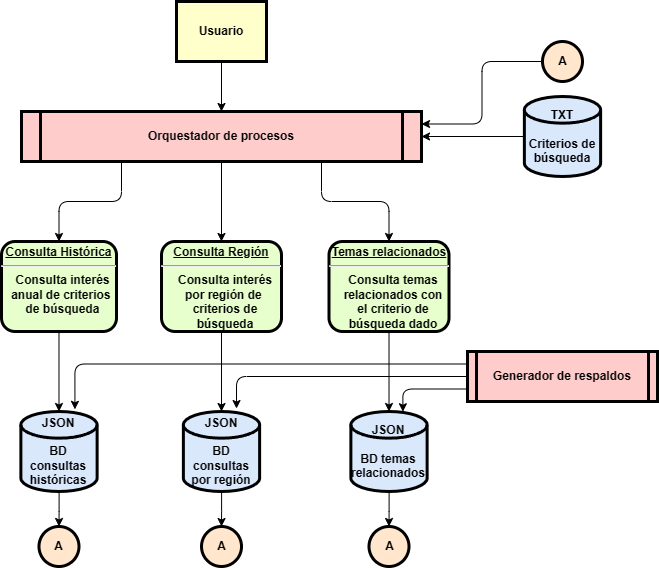

The diagram above was exported from draw.io. Its source (the exported page's mxGraphModel, read from the mxfile embedded in the PNG):
<mxGraphModel dx="996" dy="541" grid="1" gridSize="10" guides="1" tooltips="1" connect="1" arrows="1" fold="1" page="1" pageScale="1" pageWidth="826" pageHeight="1169" background="none" math="0" shadow="0">
  <root>
    <mxCell id="0" />
    <mxCell id="1" parent="0" />
    <mxCell id="6-ZvLnCGmvxtNicTbvNj-136" style="edgeStyle=orthogonalEdgeStyle;rounded=0;orthogonalLoop=1;jettySize=auto;html=1;entryX=0.5;entryY=0;entryDx=0;entryDy=0;entryPerimeter=0;" parent="1" source="6-ZvLnCGmvxtNicTbvNj-96" target="6-ZvLnCGmvxtNicTbvNj-111" edge="1">
      <mxGeometry relative="1" as="geometry" />
    </mxCell>
    <mxCell id="6-ZvLnCGmvxtNicTbvNj-96" value="&lt;p style=&quot;margin: 0px; margin-top: 4px; text-align: center; text-decoration: underline;&quot;&gt;&lt;strong&gt;Consulta H&lt;/strong&gt;&lt;strong style=&quot;background-color: initial;&quot;&gt;istórica&lt;/strong&gt;&lt;/p&gt;&lt;hr&gt;&lt;p style=&quot;margin: 0px; margin-left: 8px;&quot;&gt;Consulta interés&lt;/p&gt;&lt;p style=&quot;margin: 0px; margin-left: 8px;&quot;&gt;anual&amp;nbsp;&lt;span style=&quot;background-color: initial;&quot;&gt;de criterios&amp;nbsp;&lt;/span&gt;&lt;/p&gt;&lt;p style=&quot;margin: 0px; margin-left: 8px;&quot;&gt;&lt;span style=&quot;background-color: initial;&quot;&gt;de&amp;nbsp;&lt;/span&gt;&lt;span style=&quot;background-color: initial;&quot;&gt;búsqueda&lt;/span&gt;&lt;/p&gt;" style="verticalAlign=middle;align=center;overflow=fill;fontSize=12;fontFamily=Helvetica;html=1;rounded=1;fontStyle=1;strokeWidth=3;fillColor=#E6FFCC" parent="1" vertex="1">
      <mxGeometry x="85" y="300" width="115" height="90" as="geometry" />
    </mxCell>
    <mxCell id="6-ZvLnCGmvxtNicTbvNj-137" style="edgeStyle=orthogonalEdgeStyle;rounded=0;orthogonalLoop=1;jettySize=auto;html=1;entryX=0.5;entryY=0;entryDx=0;entryDy=0;entryPerimeter=0;" parent="1" source="6-ZvLnCGmvxtNicTbvNj-97" target="6-ZvLnCGmvxtNicTbvNj-134" edge="1">
      <mxGeometry relative="1" as="geometry" />
    </mxCell>
    <mxCell id="6-ZvLnCGmvxtNicTbvNj-97" value="&lt;p style=&quot;margin: 4px 0px 0px; text-decoration: underline;&quot;&gt;&lt;strong&gt;Consulta Región&lt;/strong&gt;&lt;/p&gt;&lt;hr&gt;&lt;p style=&quot;margin: 0px; margin-left: 8px;&quot;&gt;Consulta interés&lt;/p&gt;&lt;p style=&quot;margin: 0px; margin-left: 8px;&quot;&gt;por región de&amp;nbsp;&lt;/p&gt;&lt;p style=&quot;margin: 0px; margin-left: 8px;&quot;&gt;criterios de&lt;/p&gt;&lt;p style=&quot;margin: 0px; margin-left: 8px;&quot;&gt;búsqueda&lt;/p&gt;" style="verticalAlign=middle;align=center;overflow=fill;fontSize=12;fontFamily=Helvetica;html=1;rounded=1;fontStyle=1;strokeWidth=3;fillColor=#E6FFCC" parent="1" vertex="1">
      <mxGeometry x="245" y="300" width="120" height="90" as="geometry" />
    </mxCell>
    <mxCell id="6-ZvLnCGmvxtNicTbvNj-138" style="edgeStyle=orthogonalEdgeStyle;rounded=0;orthogonalLoop=1;jettySize=auto;html=1;entryX=0.5;entryY=0;entryDx=0;entryDy=0;entryPerimeter=0;" parent="1" source="6-ZvLnCGmvxtNicTbvNj-98" target="6-ZvLnCGmvxtNicTbvNj-135" edge="1">
      <mxGeometry relative="1" as="geometry" />
    </mxCell>
    <mxCell id="6-ZvLnCGmvxtNicTbvNj-98" value="&lt;p style=&quot;margin: 4px 0px 0px; text-decoration: underline;&quot;&gt;Temas relacionados&lt;/p&gt;&lt;hr&gt;&lt;p style=&quot;margin: 0px; margin-left: 8px;&quot;&gt;Consulta temas&lt;/p&gt;&lt;p style=&quot;margin: 0px; margin-left: 8px;&quot;&gt;relacionados con&lt;/p&gt;&lt;p style=&quot;margin: 0px; margin-left: 8px;&quot;&gt;el criterio de&lt;/p&gt;&lt;p style=&quot;margin: 0px; margin-left: 8px;&quot;&gt;búsqueda dado&lt;/p&gt;" style="verticalAlign=middle;align=center;overflow=fill;fontSize=12;fontFamily=Helvetica;html=1;rounded=1;fontStyle=1;strokeWidth=3;fillColor=#E6FFCC" parent="1" vertex="1">
      <mxGeometry x="412.5" y="300" width="120" height="90" as="geometry" />
    </mxCell>
    <mxCell id="6-ZvLnCGmvxtNicTbvNj-119" style="edgeStyle=orthogonalEdgeStyle;rounded=0;orthogonalLoop=1;jettySize=auto;html=1;entryX=0.5;entryY=0;entryDx=0;entryDy=0;" parent="1" source="6-ZvLnCGmvxtNicTbvNj-99" target="6-ZvLnCGmvxtNicTbvNj-97" edge="1">
      <mxGeometry relative="1" as="geometry" />
    </mxCell>
    <mxCell id="6-ZvLnCGmvxtNicTbvNj-120" style="edgeStyle=orthogonalEdgeStyle;rounded=1;orthogonalLoop=1;jettySize=auto;html=1;exitX=0.75;exitY=1;exitDx=0;exitDy=0;exitPerimeter=0;entryX=0.5;entryY=0;entryDx=0;entryDy=0;" parent="1" source="6-ZvLnCGmvxtNicTbvNj-99" target="6-ZvLnCGmvxtNicTbvNj-98" edge="1">
      <mxGeometry relative="1" as="geometry" />
    </mxCell>
    <mxCell id="6-ZvLnCGmvxtNicTbvNj-121" style="edgeStyle=orthogonalEdgeStyle;rounded=1;orthogonalLoop=1;jettySize=auto;html=1;exitX=0.25;exitY=1;exitDx=0;exitDy=0;exitPerimeter=0;entryX=0.5;entryY=0;entryDx=0;entryDy=0;" parent="1" source="6-ZvLnCGmvxtNicTbvNj-99" target="6-ZvLnCGmvxtNicTbvNj-96" edge="1">
      <mxGeometry relative="1" as="geometry" />
    </mxCell>
    <mxCell id="6-ZvLnCGmvxtNicTbvNj-99" value="Orquestador de procesos" style="shape=process;whiteSpace=wrap;align=center;verticalAlign=middle;size=0.0475;fontStyle=1;strokeWidth=3;fillColor=#FFCCCC;points=[[0,0,0,0,0],[0,0.25,0,0,0],[0,0.5,0,0,0],[0,0.75,0,0,0],[0,1,0,0,0],[0.25,0,0,0,0],[0.25,1,0,0,0],[0.5,0,0,0,0],[0.5,1,0,0,0],[0.75,0,0,0,0],[0.75,1,0,0,0],[1,0,0,0,0],[1,0.25,0,0,0],[1,0.5,0,0,0],[1,0.75,0,0,0],[1,1,0,0,0]];" parent="1" vertex="1">
      <mxGeometry x="104.99999999999989" y="170" width="400" height="50" as="geometry" />
    </mxCell>
    <mxCell id="Z7AwfL3PLgc4hJdhPe6E-3" style="edgeStyle=orthogonalEdgeStyle;rounded=0;orthogonalLoop=1;jettySize=auto;html=1;entryX=0.5;entryY=0;entryDx=0;entryDy=0;entryPerimeter=0;" edge="1" parent="1" source="6-ZvLnCGmvxtNicTbvNj-100" target="6-ZvLnCGmvxtNicTbvNj-99">
      <mxGeometry relative="1" as="geometry" />
    </mxCell>
    <mxCell id="6-ZvLnCGmvxtNicTbvNj-100" value="Usuario" style="whiteSpace=wrap;align=center;verticalAlign=middle;fontStyle=1;strokeWidth=3;fillColor=#FFFFCC" parent="1" vertex="1">
      <mxGeometry x="259.9999999999999" y="60" width="90" height="60" as="geometry" />
    </mxCell>
    <mxCell id="Z7AwfL3PLgc4hJdhPe6E-6" style="edgeStyle=orthogonalEdgeStyle;rounded=0;orthogonalLoop=1;jettySize=auto;html=1;entryX=0.5;entryY=0;entryDx=0;entryDy=0;entryPerimeter=0;" edge="1" parent="1" source="6-ZvLnCGmvxtNicTbvNj-111" target="Z7AwfL3PLgc4hJdhPe6E-5">
      <mxGeometry relative="1" as="geometry" />
    </mxCell>
    <mxCell id="6-ZvLnCGmvxtNicTbvNj-111" value="JSON&lt;br&gt;&lt;br&gt;BD consultas&lt;br&gt;históricas" style="strokeWidth=3;html=1;shape=mxgraph.flowchart.database;whiteSpace=wrap;fillColor=#dae8fc;strokeColor=#000000;fontStyle=1" parent="1" vertex="1">
      <mxGeometry x="104.37" y="470" width="76.25" height="80" as="geometry" />
    </mxCell>
    <mxCell id="6-ZvLnCGmvxtNicTbvNj-139" style="edgeStyle=orthogonalEdgeStyle;rounded=1;orthogonalLoop=1;jettySize=auto;html=1;exitX=0;exitY=0.25;exitDx=0;exitDy=0;exitPerimeter=0;entryX=0.709;entryY=-0.027;entryDx=0;entryDy=0;entryPerimeter=0;" parent="1" source="6-ZvLnCGmvxtNicTbvNj-123" target="6-ZvLnCGmvxtNicTbvNj-111" edge="1">
      <mxGeometry relative="1" as="geometry" />
    </mxCell>
    <mxCell id="6-ZvLnCGmvxtNicTbvNj-140" style="edgeStyle=orthogonalEdgeStyle;rounded=1;orthogonalLoop=1;jettySize=auto;html=1;exitX=0;exitY=0.5;exitDx=0;exitDy=0;exitPerimeter=0;entryX=0.697;entryY=-0.037;entryDx=0;entryDy=0;entryPerimeter=0;" parent="1" source="6-ZvLnCGmvxtNicTbvNj-123" target="6-ZvLnCGmvxtNicTbvNj-134" edge="1">
      <mxGeometry relative="1" as="geometry" />
    </mxCell>
    <mxCell id="6-ZvLnCGmvxtNicTbvNj-141" style="edgeStyle=orthogonalEdgeStyle;rounded=1;orthogonalLoop=1;jettySize=auto;html=1;exitX=0;exitY=0.75;exitDx=0;exitDy=0;exitPerimeter=0;entryX=0.682;entryY=0.003;entryDx=0;entryDy=0;entryPerimeter=0;" parent="1" source="6-ZvLnCGmvxtNicTbvNj-123" target="6-ZvLnCGmvxtNicTbvNj-135" edge="1">
      <mxGeometry relative="1" as="geometry" />
    </mxCell>
    <mxCell id="6-ZvLnCGmvxtNicTbvNj-123" value="Generador de respaldos" style="shape=process;whiteSpace=wrap;align=center;verticalAlign=middle;size=0.0475;fontStyle=1;strokeWidth=3;fillColor=#FFCCCC;points=[[0,0,0,0,0],[0,0.25,0,0,0],[0,0.5,0,0,0],[0,0.75,0,0,0],[0,1,0,0,0],[0.25,0,0,0,0],[0.25,1,0,0,0],[0.5,0,0,0,0],[0.5,1,0,0,0],[0.75,0,0,0,0],[0.75,1,0,0,0],[1,0,0,0,0],[1,0.25,0,0,0],[1,0.5,0,0,0],[1,0.75,0,0,0],[1,1,0,0,0]];" parent="1" vertex="1">
      <mxGeometry x="551" y="410" width="190" height="50" as="geometry" />
    </mxCell>
    <mxCell id="Z7AwfL3PLgc4hJdhPe6E-13" style="edgeStyle=orthogonalEdgeStyle;rounded=0;orthogonalLoop=1;jettySize=auto;html=1;entryX=0.5;entryY=0;entryDx=0;entryDy=0;entryPerimeter=0;" edge="1" parent="1" source="6-ZvLnCGmvxtNicTbvNj-134" target="Z7AwfL3PLgc4hJdhPe6E-10">
      <mxGeometry relative="1" as="geometry" />
    </mxCell>
    <mxCell id="6-ZvLnCGmvxtNicTbvNj-134" value="JSON&lt;br&gt;&lt;br&gt;BD consultas por región" style="strokeWidth=3;html=1;shape=mxgraph.flowchart.database;whiteSpace=wrap;fillColor=#dae8fc;strokeColor=#000000;fontStyle=1" parent="1" vertex="1">
      <mxGeometry x="266.88" y="470" width="76.25" height="80" as="geometry" />
    </mxCell>
    <mxCell id="Z7AwfL3PLgc4hJdhPe6E-14" style="edgeStyle=orthogonalEdgeStyle;rounded=0;orthogonalLoop=1;jettySize=auto;html=1;entryX=0.5;entryY=0;entryDx=0;entryDy=0;entryPerimeter=0;" edge="1" parent="1" source="6-ZvLnCGmvxtNicTbvNj-135" target="Z7AwfL3PLgc4hJdhPe6E-12">
      <mxGeometry relative="1" as="geometry" />
    </mxCell>
    <mxCell id="6-ZvLnCGmvxtNicTbvNj-135" value="JSON&lt;br&gt;&lt;br&gt;BD temas relacionados" style="strokeWidth=3;html=1;shape=mxgraph.flowchart.database;whiteSpace=wrap;fillColor=#dae8fc;strokeColor=#000000;fontStyle=1" parent="1" vertex="1">
      <mxGeometry x="434.38" y="470" width="76.25" height="80" as="geometry" />
    </mxCell>
    <mxCell id="Z7AwfL3PLgc4hJdhPe6E-2" style="edgeStyle=orthogonalEdgeStyle;rounded=0;orthogonalLoop=1;jettySize=auto;html=1;entryX=1;entryY=0.5;entryDx=0;entryDy=0;entryPerimeter=0;" edge="1" parent="1" source="Z7AwfL3PLgc4hJdhPe6E-1" target="6-ZvLnCGmvxtNicTbvNj-99">
      <mxGeometry relative="1" as="geometry" />
    </mxCell>
    <mxCell id="Z7AwfL3PLgc4hJdhPe6E-1" value="TXT&lt;br&gt;&lt;br&gt;Criterios de búsqueda" style="strokeWidth=3;html=1;shape=mxgraph.flowchart.database;whiteSpace=wrap;fillColor=#dae8fc;strokeColor=#000000;fontStyle=1" vertex="1" parent="1">
      <mxGeometry x="607.87" y="155" width="76.25" height="80" as="geometry" />
    </mxCell>
    <mxCell id="Z7AwfL3PLgc4hJdhPe6E-5" value="A" style="verticalLabelPosition=middle;verticalAlign=middle;html=1;shape=mxgraph.flowchart.on-page_reference;fillColor=#ffe6cc;strokeColor=#000000;strokeWidth=3;fontStyle=1;labelPosition=center;align=center;" vertex="1" parent="1">
      <mxGeometry x="122.49" y="585" width="40" height="40" as="geometry" />
    </mxCell>
    <mxCell id="Z7AwfL3PLgc4hJdhPe6E-10" value="A" style="verticalLabelPosition=middle;verticalAlign=middle;html=1;shape=mxgraph.flowchart.on-page_reference;fillColor=#ffe6cc;strokeColor=#000000;strokeWidth=3;fontStyle=1;labelPosition=center;align=center;" vertex="1" parent="1">
      <mxGeometry x="285.01" y="585" width="40" height="40" as="geometry" />
    </mxCell>
    <mxCell id="Z7AwfL3PLgc4hJdhPe6E-15" style="edgeStyle=orthogonalEdgeStyle;rounded=1;orthogonalLoop=1;jettySize=auto;html=1;entryX=1;entryY=0.25;entryDx=0;entryDy=0;entryPerimeter=0;" edge="1" parent="1" source="Z7AwfL3PLgc4hJdhPe6E-11" target="6-ZvLnCGmvxtNicTbvNj-99">
      <mxGeometry relative="1" as="geometry" />
    </mxCell>
    <mxCell id="Z7AwfL3PLgc4hJdhPe6E-11" value="A" style="verticalLabelPosition=middle;verticalAlign=middle;html=1;shape=mxgraph.flowchart.on-page_reference;fillColor=#ffe6cc;strokeColor=#000000;strokeWidth=3;fontStyle=1;labelPosition=center;align=center;" vertex="1" parent="1">
      <mxGeometry x="625.99" y="100" width="40" height="40" as="geometry" />
    </mxCell>
    <mxCell id="Z7AwfL3PLgc4hJdhPe6E-12" value="A" style="verticalLabelPosition=middle;verticalAlign=middle;html=1;shape=mxgraph.flowchart.on-page_reference;fillColor=#ffe6cc;strokeColor=#000000;strokeWidth=3;fontStyle=1;labelPosition=center;align=center;" vertex="1" parent="1">
      <mxGeometry x="452.5" y="585" width="40" height="40" as="geometry" />
    </mxCell>
  </root>
</mxGraphModel>